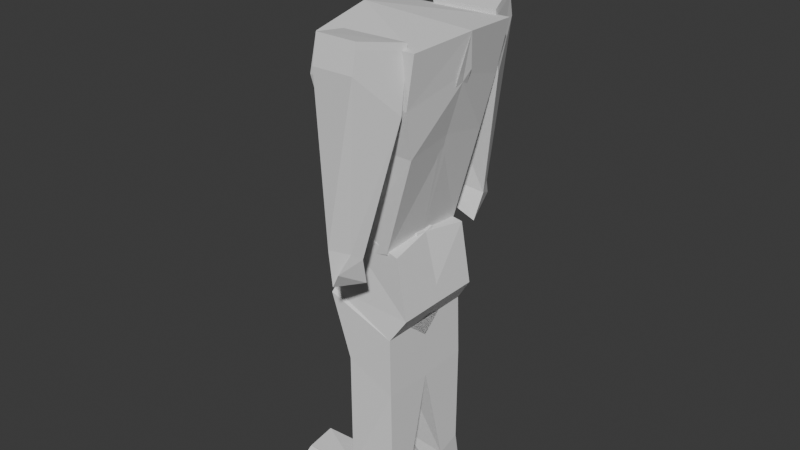 # Source: Low_Poly_Character.blend  (saved by Blender 4.0.36; exported with 4.5.12 LTS)
import bpy
from mathutils import Matrix  # noqa: F401  (used for matrix-valued properties, if any)

bpy.ops.wm.read_factory_settings(use_empty=True)
scene = bpy.context.scene
scene.name = 'Scene'

# ---- collections
col_refrences = bpy.data.collections.new('Refrences'); scene.collection.children.link(col_refrences)
col_collection_2 = bpy.data.collections.new('Collection 2'); scene.collection.children.link(col_collection_2)

# ---- world
world_world = bpy.data.worlds.new('World'); scene.world = world_world
world_world.use_nodes = True; world_world.node_tree.nodes.clear()
_N = world_world.node_tree.nodes; _L = world_world.node_tree.links
n0 = _N.new('ShaderNodeOutputWorld'); n0.name = 'World Output'; n0.location = (300, 300)
n1 = _N.new('ShaderNodeBackground'); n1.name = 'Background'; n1.location = (10, 300)
n1.inputs[0].default_value = (0.05088, 0.05088, 0.05088, 1.0)
_L.new(n1.outputs[0], n0.inputs[0])
n0.is_active_output = True
world_world.color = (0.05088, 0.05088, 0.05088)
world_world.use_sun_shadow = False
world_world.sun_shadow_jitter_overblur = 0.0

# ---- meshes
me_cube_002 = bpy.data.meshes.new('Cube.002')
me_cube_002.from_pydata([(-0.09376, 0.05396, 0.8636), (-0.1677, 0.1968, 1.473), (0.03056, 0.05866, 0.8096), (0.1609, 0.2004, 1.481), (-0.1284, -0.02282, 0.8398), (-0.1751, -0.0007602, 1.51), (-0.01284, -0.02282, 0.8275), (0.185, 0.0, 1.496), (-0.1868, 0.1504, 1.178), (0.1124, 0.1504, 1.169), (0.1124, -0.02282, 1.202), (-0.2045, -0.02526, 1.25), (-0.2037, 0.1876, 1.346), (0.1296, 0.1911, 1.32), (0.1682, -0.0254, 1.386), (-0.2003, -0.01979, 1.406), (-0.1663, 0.11, 0.7993), (0.02755, 0.1504, 0.8638), (0.02968, 0.0, 0.8609), (-0.1725, -0.01857, 0.8283), (0.07834, 0.3205, 1.503), (0.07834, 0.333, 1.44), (0.1269, 0.1874, 1.478), (0.1269, 0.2069, 1.312), (-0.05289, 0.3192, 1.501), (-0.05289, 0.3317, 1.438), (-0.08462, 0.1874, 1.473), (-0.08462, 0.1854, 1.296), (0.03493, 0.3041, 0.9311), (0.04698, 0.2706, 0.9065), (-0.0332, 0.3182, 0.9273), (-0.03866, 0.2387, 0.9324), (0.03703, -0.1631, 0.587), (0.06142, 0.1475, 0.8627), (0.04534, 0.1605, 0.5945), (0.04032, -0.03456, 0.8877), (0.04534, -0.06577, 0.5945), (-0.1944, 0.126, 0.9191), (-0.1766, 0.1586, 0.673), (-0.1766, -0.03889, 0.8287), (-0.1766, -0.07009, 0.673), (0.05226, 0.1584, 0.07722), (0.05226, 0.08137, 0.05147), (-0.09025, 0.1777, 0.08961), (-0.09025, 0.0685, 0.07995), (0.01718, 0.3362, 0.8755), (0.03486, 0.2434, 0.8196), (-0.02624, 0.227, 0.8567), (-0.01715, 0.3216, 0.8212), (0.05068, 0.0, 0.3963), (-0.104, 0.0, 0.4683), (-0.104, 0.1645, 0.475), (0.05068, 0.1623, 0.403), (0.09498, 0.148, 0.6704), (0.09498, -0.0567, 0.6714), (-0.1766, -0.06103, 0.7182), (-0.1766, 0.1473, 0.6831), (0.1111, -0.02275, 1.188), (0.04461, 0.1839, -0.01703), (0.04461, 0.07971, -0.0245), (-0.2862, 0.09626, 0.02542), (-0.2862, 0.2141, 0.02646), (-0.2698, 0.1826, 0.07672), (-0.03315, 0.1633, 0.0612), (-0.01715, 0.0751, 0.007057), (-0.2698, 0.08996, 0.09189), (0.0822, 0.195, 1.483), (0.1265, 0.1832, 1.498), (0.07796, 0.3163, 1.523), (-0.085, 0.1832, 1.493), (-0.05326, 0.315, 1.522), (-0.01245, 0.003817, 1.768)], [(10, 57), (21, 66)], [(15, 5, 1, 12), (12, 1, 3, 13), (3, 1, 5, 7), (0, 2, 6, 4), (13, 3, 7, 14), (17, 9, 10, 18), (16, 8, 9, 17), (19, 11, 8, 16), (9, 13, 14, 10), (8, 12, 13, 9), (11, 15, 12, 8), (4, 19, 16, 0), (0, 16, 17, 2), (2, 17, 18, 6), (20, 21, 23, 22), (22, 23, 27, 26), (26, 27, 25, 24), (24, 25, 21, 20), (24, 20, 68, 70), (27, 23, 29, 31), (30, 31, 47, 48), (25, 27, 31, 30), (23, 21, 28, 29), (21, 25, 30, 28), (53, 34, 36, 54), (54, 36, 40, 55), (55, 40, 38, 56), (56, 38, 34, 53), (35, 39, 37, 33), (50, 49, 42, 44), (63, 62, 61, 58), (51, 50, 44, 43), (49, 52, 41, 42), (52, 51, 43, 41), (47, 46, 45, 48), (29, 28, 45, 46), (28, 30, 48, 45), (31, 29, 46, 47), (34, 38, 51, 52), (36, 34, 52, 49), (38, 40, 50, 51), (40, 36, 49, 50), (37, 56, 53, 33), (39, 55, 56, 37), (35, 54, 55, 39), (33, 53, 54, 35), (60, 59, 58, 61), (65, 64, 59, 60), (62, 65, 60, 61), (64, 63, 58, 59), (42, 41, 63, 64), (43, 44, 65, 62), (44, 42, 64, 65), (41, 43, 62, 63), (58, 41, 42, 59), (42, 64, 59), (41, 58, 63), (67, 69, 70, 68), (22, 26, 69, 67), (20, 22, 67, 68), (26, 24, 70, 69)])
_uv = me_cube_002.uv_layers.new(name='UVMap')
_uv.uv.foreach_set('vector', [0.5625, 0.125, 0.625, 0.125, 0.625, 0.25, 0.5625, 0.25, 0.5625, 0.25, 0.625, 0.25, 0.625, 0.5, 0.5625, 0.5, 0.625, 0.5, 0.875, 0.5, 0.875, 0.625, 0.625, 0.625, 0.2365, 0.5, 0.375, 0.5, 0.375, 0.625, 0.125, 0.625, 0.5625, 0.5, 0.625, 0.5, 0.625, 0.625, 0.5625, 0.625, 0.4375, 0.5, 0.5, 0.5, 0.5, 0.625, 0.4375, 0.625, 0.4375, 0.25, 0.5, 0.25, 0.5, 0.5, 0.4375, 0.5, 0.4096, 0.125, 0.5, 0.125, 0.5, 0.25, 0.4375, 0.25, 0.5, 0.5, 0.5625, 0.5, 0.5625, 0.625, 0.5, 0.625, 0.5, 0.25, 0.5625, 0.25, 0.5625, 0.5, 0.5, 0.5, 0.5, 0.125, 0.5625, 0.125, 0.5625, 0.25, 0.5, 0.25, 0.375, 0.125, 0.4096, 0.125, 0.4375, 0.25, 0.375, 0.3615, 0.375, 0.3615, 0.4375, 0.25, 0.4375, 0.5, 0.375, 0.5, 0.375, 0.5, 0.4375, 0.5, 0.4375, 0.625, 0.375, 0.625, 0.375, 0.0, 0.625, 0.0, 0.625, 0.25, 0.375, 0.25, 0.375, 0.25, 0.625, 0.25, 0.625, 0.5, 0.375, 0.5, 0.375, 0.5, 0.625, 0.5, 0.625, 0.75, 0.375, 0.75, 0.375, 0.75, 0.625, 0.75, 0.625, 1.0, 0.375, 1.0, 0.375, 0.75, 0.375, 1.0, 0.375, 1.0, 0.375, 0.75, 0.625, 0.5, 0.625, 0.25, 0.625, 0.25, 0.625, 0.5, 0.625, 0.75, 0.625, 0.5, 0.625, 0.5, 0.625, 0.75, 0.625, 0.75, 0.625, 0.5, 0.625, 0.5, 0.625, 0.75, 0.625, 0.25, 0.625, 0.0, 0.625, 0.0, 0.625, 0.25, 0.625, 1.0, 0.625, 0.75, 0.625, 0.75, 0.625, 1.0, 0.5524, 0.0, 0.625, 0.0, 0.625, 0.25, 0.5524, 0.25, 0.5524, 0.25, 0.625, 0.25, 0.625, 0.5, 0.5524, 0.5, 0.5524, 0.5, 0.625, 0.5, 0.625, 0.75, 0.5524, 0.75, 0.5524, 0.75, 0.625, 0.75, 0.625, 1.0, 0.5524, 1.0, 0.125, 0.5, 0.375, 0.5, 0.375, 0.75, 0.125, 0.75, 0.625, 0.5, 0.625, 0.25, 0.625, 0.25, 0.625, 0.5, 0.625, 1.0, 0.625, 0.75, 0.625, 0.75, 0.625, 1.0, 0.625, 0.75, 0.625, 0.5, 0.625, 0.5, 0.625, 0.75, 0.625, 0.25, 0.625, 0.0, 0.625, 0.0, 0.625, 0.25, 0.625, 1.0, 0.625, 0.75, 0.625, 0.75, 0.625, 1.0, 0.625, 0.5, 0.875, 0.5, 0.875, 0.75, 0.625, 0.75, 0.625, 0.25, 0.625, 0.0, 0.625, 0.0, 0.625, 0.25, 0.625, 1.0, 0.625, 0.75, 0.625, 0.75, 0.625, 1.0, 0.625, 0.5, 0.625, 0.25, 0.625, 0.25, 0.625, 0.5, 0.625, 1.0, 0.625, 0.75, 0.625, 0.75, 0.625, 1.0, 0.625, 0.25, 0.625, 0.0, 0.625, 0.0, 0.625, 0.25, 0.625, 0.75, 0.625, 0.5, 0.625, 0.5, 0.625, 0.75, 0.625, 0.5, 0.625, 0.25, 0.625, 0.25, 0.625, 0.5, 0.375, 0.75, 0.5524, 0.75, 0.5524, 1.0, 0.375, 1.0, 0.375, 0.5, 0.5524, 0.5, 0.5524, 0.75, 0.375, 0.75, 0.375, 0.25, 0.5524, 0.25, 0.5524, 0.5, 0.375, 0.5, 0.375, 0.0, 0.5524, 0.0, 0.5524, 0.25, 0.375, 0.25, 0.625, 0.5, 0.875, 0.5, 0.875, 0.75, 0.625, 0.75, 0.625, 0.5, 0.625, 0.25, 0.625, 0.25, 0.625, 0.5, 0.625, 0.75, 0.625, 0.5, 0.625, 0.5, 0.625, 0.75, 0.625, 0.25, 0.625, 0.0, 0.625, 0.0, 0.625, 0.25, 0.625, 0.25, 0.625, 0.0, 0.625, 0.0, 0.625, 0.25, 0.625, 0.75, 0.625, 0.5, 0.625, 0.5, 0.625, 0.75, 0.625, 0.5, 0.625, 0.25, 0.625, 0.25, 0.625, 0.5, 0.625, 1.0, 0.625, 0.75, 0.625, 0.75, 0.625, 1.0, 0.875, 0.75, 0.625, 0.0, 0.625, 0.25, 0.875, 0.5, 0.625, 0.25, 0.625, 0.25, 0.625, 0.25, 0.625, 0.0, 0.875, 0.75, 0.625, 1.0, 0.125, 0.5, 0.375, 0.5, 0.375, 0.75, 0.125, 0.75, 0.375, 0.25, 0.375, 0.5, 0.375, 0.5, 0.375, 0.25, 0.375, 0.0, 0.375, 0.25, 0.375, 0.25, 0.375, 0.0, 0.375, 0.5, 0.375, 0.75, 0.375, 0.75, 0.375, 0.5])
me_cube_002.update()

# ---- objects
ob_front_reference = bpy.data.objects.new('Front Reference', None)
ob_side_refrence = bpy.data.objects.new('Side Refrence', None)
ob_torso = bpy.data.objects.new('Torso', me_cube_002)

# ---- transforms, parenting, visibility, modifiers, constraints
ob_front_reference.location = (2.666, 1.594, 0.8105)
ob_front_reference.rotation_euler = (1.571, -0.0, 1.571)
ob_front_reference.empty_display_type = 'IMAGE'
ob_front_reference.empty_display_size = 5.0
ob_side_refrence.location = (-0.6581, -4.467, 0.8105)
ob_side_refrence.rotation_euler = (1.571, -0.0, 0.0)
ob_side_refrence.empty_display_type = 'IMAGE'
ob_side_refrence.empty_display_size = 5.0
ob_torso.location = (0.0, 0.0, 0.01353)
_m = ob_torso.modifiers.new('Mirror', 'MIRROR')
_m.use_axis = (False, True, False)
_m.use_clip = True

# ---- collection membership
col_refrences.objects.link(ob_front_reference)
col_refrences.objects.link(ob_side_refrence)
col_collection_2.objects.link(ob_torso)

# ---- scene / render settings (as saved in the file)
scene.frame_start = 1; scene.frame_end = 250; scene.frame_set(1)
scene.render.engine = 'BLENDER_EEVEE_NEXT'
scene.cycles.sampling_pattern = 'TABULATED_SOBOL'
bpy.context.view_layer.update()

# ---- added for rendering (the .blend has no active camera and no usable light): camera, sun
cam_auto = bpy.data.cameras.new('AutoCamera')
cam_auto.lens = 50.0
cam_auto.sensor_width = 36.0
cam_auto.clip_end = 1000.0
ob_auto_camera = bpy.data.objects.new('AutoCamera', cam_auto)
scene.collection.objects.link(ob_auto_camera)
ob_auto_camera.location = (1.77341, -2.18879, 2.34438)
ob_auto_camera.rotation_euler = (1.09748, -7.21219e-08, 0.694738)
scene.camera = ob_auto_camera
light_auto_sun = bpy.data.lights.new('AutoSun', 'SUN')
light_auto_sun.energy = 3.0
light_auto_sun.angle = 0.0523599
ob_auto_sun = bpy.data.objects.new('AutoSun', light_auto_sun)
scene.collection.objects.link(ob_auto_sun)
ob_auto_sun.rotation_euler = (0.872665, 0.174533, 0.523599)
bpy.context.view_layer.update()
